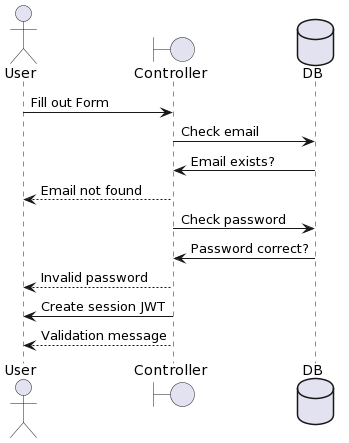

The diagram above was rendered by PlantUML. Its source (embedded in the PNG):
@startuml
actor User
boundary Controller
database DB

User -> Controller : Fill out Form
Controller -> DB : Check email
DB -> Controller : Email exists?
Controller --> User : Email not found
Controller -> DB : Check password
DB -> Controller : Password correct?
Controller --> User : Invalid password

Controller -> User : Create session JWT
Controller --> User : Validation message
@enduml